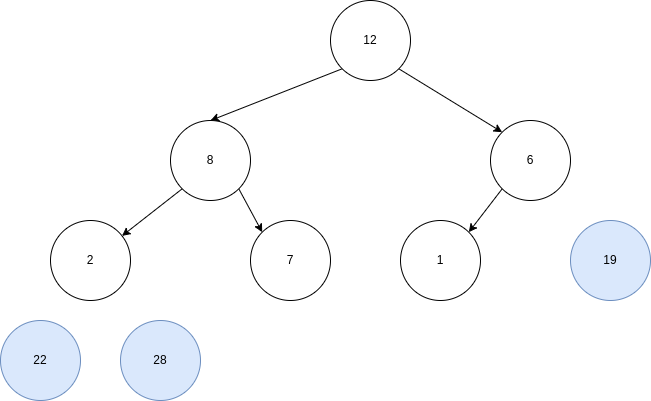

The diagram above was exported from draw.io. Its source (the exported page's mxGraphModel, read from the mxfile embedded in the PNG):
<mxGraphModel dx="1434" dy="697" grid="1" gridSize="10" guides="1" tooltips="1" connect="1" arrows="1" fold="1" page="1" pageScale="1" pageWidth="827" pageHeight="1169" math="0" shadow="0">
  <root>
    <mxCell id="0" />
    <mxCell id="1" parent="0" />
    <mxCell id="g2SJIqFRcjshI8xC2zwd-11" style="rounded=0;orthogonalLoop=1;jettySize=auto;html=1;exitX=0;exitY=1;exitDx=0;exitDy=0;entryX=0.5;entryY=0;entryDx=0;entryDy=0;" edge="1" parent="1" source="g2SJIqFRcjshI8xC2zwd-1" target="g2SJIqFRcjshI8xC2zwd-2">
      <mxGeometry relative="1" as="geometry" />
    </mxCell>
    <mxCell id="g2SJIqFRcjshI8xC2zwd-12" style="rounded=0;orthogonalLoop=1;jettySize=auto;html=1;exitX=1;exitY=1;exitDx=0;exitDy=0;entryX=0;entryY=0;entryDx=0;entryDy=0;" edge="1" parent="1" source="g2SJIqFRcjshI8xC2zwd-1" target="g2SJIqFRcjshI8xC2zwd-3">
      <mxGeometry relative="1" as="geometry" />
    </mxCell>
    <mxCell id="g2SJIqFRcjshI8xC2zwd-1" value="12" style="ellipse;whiteSpace=wrap;html=1;" vertex="1" parent="1">
      <mxGeometry x="360" width="80" height="80" as="geometry" />
    </mxCell>
    <mxCell id="g2SJIqFRcjshI8xC2zwd-13" style="rounded=0;orthogonalLoop=1;jettySize=auto;html=1;exitX=0;exitY=1;exitDx=0;exitDy=0;" edge="1" parent="1" source="g2SJIqFRcjshI8xC2zwd-2" target="g2SJIqFRcjshI8xC2zwd-4">
      <mxGeometry relative="1" as="geometry" />
    </mxCell>
    <mxCell id="g2SJIqFRcjshI8xC2zwd-14" style="rounded=0;orthogonalLoop=1;jettySize=auto;html=1;exitX=1;exitY=1;exitDx=0;exitDy=0;entryX=0;entryY=0;entryDx=0;entryDy=0;" edge="1" parent="1" source="g2SJIqFRcjshI8xC2zwd-2" target="g2SJIqFRcjshI8xC2zwd-5">
      <mxGeometry relative="1" as="geometry" />
    </mxCell>
    <mxCell id="g2SJIqFRcjshI8xC2zwd-2" value="8" style="ellipse;whiteSpace=wrap;html=1;" vertex="1" parent="1">
      <mxGeometry x="200" y="120" width="80" height="80" as="geometry" />
    </mxCell>
    <mxCell id="g2SJIqFRcjshI8xC2zwd-18" style="rounded=0;orthogonalLoop=1;jettySize=auto;html=1;exitX=0;exitY=1;exitDx=0;exitDy=0;entryX=1;entryY=0;entryDx=0;entryDy=0;" edge="1" parent="1" source="g2SJIqFRcjshI8xC2zwd-3" target="g2SJIqFRcjshI8xC2zwd-6">
      <mxGeometry relative="1" as="geometry" />
    </mxCell>
    <mxCell id="g2SJIqFRcjshI8xC2zwd-3" value="6" style="ellipse;whiteSpace=wrap;html=1;" vertex="1" parent="1">
      <mxGeometry x="520" y="120" width="80" height="80" as="geometry" />
    </mxCell>
    <mxCell id="g2SJIqFRcjshI8xC2zwd-4" value="2" style="ellipse;whiteSpace=wrap;html=1;" vertex="1" parent="1">
      <mxGeometry x="80" y="220" width="80" height="80" as="geometry" />
    </mxCell>
    <mxCell id="g2SJIqFRcjshI8xC2zwd-5" value="7" style="ellipse;whiteSpace=wrap;html=1;" vertex="1" parent="1">
      <mxGeometry x="280" y="220" width="80" height="80" as="geometry" />
    </mxCell>
    <mxCell id="g2SJIqFRcjshI8xC2zwd-6" value="1" style="ellipse;whiteSpace=wrap;html=1;" vertex="1" parent="1">
      <mxGeometry x="430" y="220" width="80" height="80" as="geometry" />
    </mxCell>
    <mxCell id="g2SJIqFRcjshI8xC2zwd-21" value="28" style="ellipse;whiteSpace=wrap;html=1;fillColor=#dae8fc;strokeColor=#6c8ebf;" vertex="1" parent="1">
      <mxGeometry x="150" y="320" width="80" height="80" as="geometry" />
    </mxCell>
    <mxCell id="g2SJIqFRcjshI8xC2zwd-23" value="22" style="ellipse;whiteSpace=wrap;html=1;fillColor=#dae8fc;strokeColor=#6c8ebf;" vertex="1" parent="1">
      <mxGeometry x="30" y="320" width="80" height="80" as="geometry" />
    </mxCell>
    <mxCell id="g2SJIqFRcjshI8xC2zwd-24" value="19" style="ellipse;whiteSpace=wrap;html=1;fillColor=#dae8fc;strokeColor=#6c8ebf;" vertex="1" parent="1">
      <mxGeometry x="600" y="220" width="80" height="80" as="geometry" />
    </mxCell>
  </root>
</mxGraphModel>